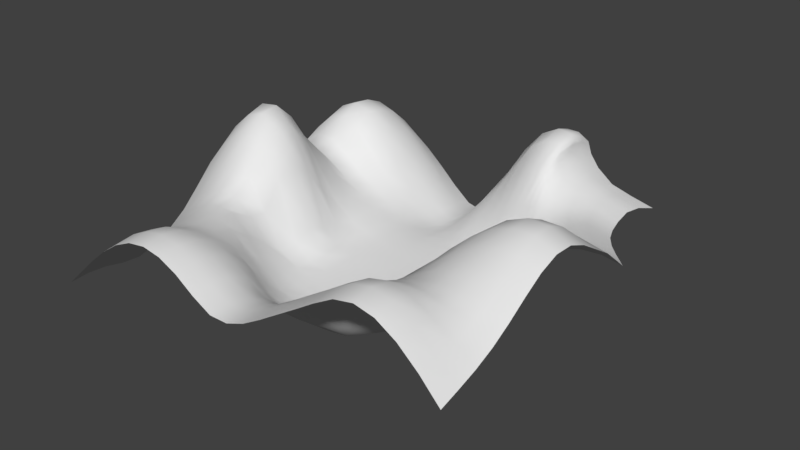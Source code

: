# Source: Mouttans.blend  (saved by Blender 2.79.0; exported with 4.5.12 LTS)
import bpy
from mathutils import Matrix  # noqa: F401  (used for matrix-valued properties, if any)

bpy.ops.wm.read_factory_settings(use_empty=True)
scene = bpy.context.scene
scene.name = 'Scene'

# ---- collections
col_collection_1 = bpy.data.collections.new('Collection 1'); scene.collection.children.link(col_collection_1)

# ---- materials (node trees are filled in below, after node groups)
mat_moutans = bpy.data.materials.new('Moutans')
mat_moutans.alpha_threshold = 0.0
mat_moutans.use_transparent_shadow = False
mat_moutans.roughness = 0.5

# ---- material node trees

# ---- world
world_world = bpy.data.worlds.new('World'); scene.world = world_world
world_world.color = (0.05088, 0.05088, 0.05088)
world_world.use_sun_shadow = False
world_world.sun_shadow_jitter_overblur = 0.0
world_world.cycles.sampling_method = 'MANUAL'

# ---- meshes
me_plane = bpy.data.meshes.new('Plane')
me_plane.from_pydata([(-1.0, -1.0, 0.2143), (1.0, -1.0, 0.4928), (-1.0, 1.0, 0.2792), (0.6954, 0.9672, 0.3586), (-1.0, 0.8182, 0.443), (-1.0, 0.6364, 0.466), (-1.0, 0.4545, 0.4037), (-1.0, 0.2727, 0.407), (-1.0, 0.09091, 0.5589), (-1.0, -0.09091, 0.5589), (-1.0, -0.2727, 0.4069), (-1.0, -0.4545, 0.258), (-1.0, -0.6364, 0.1872), (-1.0, -0.8182, 0.2143), (-0.8182, -1.0, 0.3812), (-0.6364, -1.0, 0.5185), (-0.4545, -1.0, 0.5746), (-0.2727, -1.0, 0.5185), (-0.09091, -1.0, 0.4092), (0.09091, -1.0, 0.4447), (0.2727, -1.0, 0.5551), (0.4545, -1.0, 0.671), (0.6364, -1.0, 0.7427), (0.8182, -1.0, 0.6702), (1.0, -0.8182, 0.5478), (1.0, -0.6364, 0.6373), (1.0, -0.4545, 0.7502), (1.0, -0.2727, 0.7799), (1.0, -0.09091, 0.6893), (0.9995, 0.09085, 0.5595), (0.9227, 0.2644, 0.4553), (0.7877, 0.4316, 0.4155), (0.6942, 0.6034, 0.3872), (0.6629, 0.7818, 0.3968), (0.48, 0.9635, 0.4161), (0.3541, 0.9696, 0.532), (0.3251, 0.986, 0.5825), (0.239, 0.9964, 0.5762), (0.08164, 0.999, 0.441), (-0.09091, 1.0, 0.1997), (-0.2727, 1.0, 0.0213), (-0.4545, 1.0, 0.1165), (-0.6364, 1.0, 0.2792), (-0.8182, 1.0, 0.3542), (-0.8182, -0.8182, 0.3812), (-0.8182, -0.6364, 0.3633), (-0.8182, -0.4545, 0.417), (-0.8182, -0.2727, 0.5592), (-0.8182, -0.09091, 0.7533), (-0.8182, 0.09091, 0.7312), (-0.8182, 0.2727, 0.5197), (-0.8182, 0.4545, 0.46), (-0.8182, 0.6364, 0.6005), (-0.8182, 0.8182, 0.5508), (-0.6364, -0.8182, 0.5185), (-0.6364, -0.6364, 0.4787), (-0.6364, -0.4545, 0.4872), (-0.6364, -0.2727, 0.5567), (-0.6364, -0.09091, 0.7297), (-0.6364, 0.09091, 0.6036), (-0.6364, 0.2727, 0.3868), (-0.6364, 0.4545, 0.3321), (-0.6364, 0.6364, 0.4758), (-0.6364, 0.8182, 0.443), (-0.4545, -0.8182, 0.5746), (-0.4545, -0.6364, 0.4917), (-0.4545, -0.4545, 0.395), (-0.4545, -0.2727, 0.2534), (-0.4545, -0.09091, 0.3004), (-0.4545, 0.09091, 0.2304), (-0.4545, 0.2727, 0.2388), (-0.4545, 0.4545, 0.2158), (-0.4545, 0.6364, 0.2205), (-0.4545, 0.8182, 0.2152), (-0.2727, -0.8182, 0.5185), (-0.2727, -0.6364, 0.4024), (-0.2727, -0.4545, 0.2027), (-0.2727, -0.2727, 0.1778), (-0.2727, -0.09091, 0.1778), (-0.2727, 0.09091, 0.1775), (-0.2727, 0.2727, 0.1713), (-0.2727, 0.4545, 0.1397), (-0.2727, 0.6364, 0.08354), (-0.2727, 0.8182, 0.06603), (-0.09091, -0.8182, 0.4092), (-0.09091, -0.6364, 0.2534), (-0.09091, -0.4545, 0.17), (-0.09091, -0.2727, 0.1616), (-0.09091, -0.09091, 0.159), (-0.09091, 0.09091, 0.1588), (-0.09091, 0.2727, 0.1558), (-0.09091, 0.4545, 0.1432), (-0.09091, 0.6364, 0.1941), (-0.09091, 0.8182, 0.2613), (0.09091, -0.8182, 0.4447), (0.09091, -0.6364, 0.2718), (0.09091, -0.4545, 0.1704), (0.09091, -0.2727, 0.1594), (0.09091, -0.09091, 0.156), (0.09091, 0.09091, 0.1547), (0.09016, 0.2726, 0.1554), (0.07785, 0.4531, 0.1835), (0.08164, 0.6354, 0.3406), (0.08758, 0.8178, 0.5327), (0.2727, -0.8182, 0.5551), (0.2727, -0.6364, 0.4155), (0.2727, -0.4545, 0.2133), (0.2727, -0.2727, 0.1752), (0.2727, -0.09091, 0.1679), (0.2722, 0.09085, 0.1637), (0.2432, 0.2695, 0.1641), (0.211, 0.4479, 0.2195), (0.239, 0.6327, 0.5496), (0.2608, 0.8169, 0.6826), (0.4545, -0.8182, 0.671), (0.4545, -0.6364, 0.5829), (0.4545, -0.4545, 0.5307), (0.4545, -0.2727, 0.3681), (0.4545, -0.09091, 0.2224), (0.4462, 0.09001, 0.1935), (0.3825, 0.265, 0.1871), (0.3186, 0.4399, 0.2755), (0.3251, 0.6224, 0.5657), (0.3543, 0.8074, 0.6545), (0.6364, -0.8182, 0.7427), (0.6364, -0.6364, 0.67), (0.6364, -0.4545, 0.7065), (0.6364, -0.2727, 0.7205), (0.6364, -0.09091, 0.5955), (0.6293, 0.09015, 0.4596), (0.5413, 0.2625, 0.3605), (0.428, 0.4321, 0.3721), (0.3566, 0.6062, 0.5089), (0.347, 0.787, 0.6048), (0.8182, -0.8182, 0.6752), (0.8182, -0.6364, 0.6845), (0.8182, -0.4545, 0.7813), (0.8182, -0.2727, 0.8273), (0.8182, -0.09091, 0.7114), (0.8163, 0.0907, 0.5611), (0.7279, 0.263, 0.4707), (0.5817, 0.429, 0.4403), (0.4797, 0.5999, 0.4346), (0.4424, 0.7777, 0.4802), (-1.0, -0.9091, 0.2212), (0.9091, -1.0, 0.5905), (0.6714, 0.8737, 0.3868), (-0.9091, 1.0, 0.3343), (-1.0, 0.9091, 0.375), (-1.0, 0.7273, 0.4678), (-1.0, 0.5455, 0.4485), (-1.0, 0.3636, 0.3677), (-1.0, 0.1818, 0.4978), (-1.0, -2.235e-08, 0.5805), (-1.0, -0.1818, 0.4978), (-1.0, -0.3636, 0.3203), (-1.0, -0.5455, 0.213), (-1.0, -0.7273, 0.1944), (-0.9091, -1.0, 0.2982), (-0.7273, -1.0, 0.4568), (-0.5455, -1.0, 0.5598), (-0.3636, -1.0, 0.5598), (-0.1818, -1.0, 0.4568), (2.235e-08, -1.0, 0.4097), (0.1818, -1.0, 0.4975), (0.3636, -1.0, 0.6123), (0.5455, -1.0, 0.7236), (0.7273, -1.0, 0.7236), (1.0, -0.9091, 0.519), (1.0, -0.7273, 0.5861), (1.0, -0.5455, 0.6965), (1.0, -0.3636, 0.782), (1.0, -0.1818, 0.7437), (1.0, 2.235e-08, 0.6344), (0.9756, 0.1792, 0.4949), (0.8549, 0.348, 0.4322), (0.7325, 0.5166, 0.3997), (0.6713, 0.6918, 0.3877), (0.5805, 0.9646, 0.3868), (0.4001, 0.9647, 0.4765), (0.337, 0.9775, 0.5656), (0.295, 0.9926, 0.5889), (0.1643, 0.9981, 0.5286), (-0.003009, 0.9997, 0.3237), (-0.1818, 1.0, 0.09139), (-0.3636, 1.0, 0.04412), (-0.5455, 1.0, 0.2011), (-0.7273, 1.0, 0.3343), (-0.8182, 0.9091, 0.4678), (-0.8182, -0.9091, 0.3914), (-0.8182, -0.7273, 0.3578), (-0.8182, -0.5455, 0.3867), (-0.8182, -0.3636, 0.4663), (-0.8182, -0.1818, 0.6739), (-0.8182, 2.235e-08, 0.781), (-0.8182, 0.1818, 0.6249), (-0.8182, 0.3636, 0.4237), (-0.8182, 0.5455, 0.5582), (-0.8182, 0.7273, 0.589), (-0.6364, 0.9091, 0.375), (-0.6364, -0.9091, 0.5319), (-0.6364, -0.7273, 0.4865), (-0.6364, -0.5455, 0.4827), (-0.6364, -0.3636, 0.5004), (-0.6364, -0.1818, 0.6657), (-0.6364, 2.235e-08, 0.7118), (-0.6364, 0.1818, 0.4519), (-0.6364, 0.3636, 0.3214), (-0.6364, 0.5455, 0.4146), (-0.6364, 0.7273, 0.4737), (-0.4545, 0.9091, 0.1741), (-0.4545, -0.9091, 0.5903), (-0.4545, -0.7273, 0.5319), (-0.4545, -0.5455, 0.4631), (-0.4545, -0.3636, 0.3223), (-0.4545, -0.1818, 0.2542), (-0.4545, 2.235e-08, 0.2582), (-0.4545, 0.1818, 0.2305), (-0.4545, 0.3636, 0.222), (-0.4545, 0.5455, 0.2184), (-0.4545, 0.7273, 0.2244), (-0.2727, 0.9091, 0.0478), (-0.2727, -0.9091, 0.5319), (-0.2727, -0.7273, 0.4806), (-0.2727, -0.5455, 0.2735), (-0.2727, -0.3636, 0.1809), (-0.2727, -0.1818, 0.1774), (-0.2727, 2.235e-08, 0.1786), (-0.2727, 0.1818, 0.1742), (-0.2727, 0.3636, 0.1606), (-0.2727, 0.5455, 0.107), (-0.2727, 0.7273, 0.07707), (-0.09091, 0.9091, 0.2471), (-0.09091, -0.9091, 0.4195), (-0.09091, -0.7273, 0.362), (-0.09091, -0.5455, 0.1863), (-0.09091, -0.3636, 0.1648), (-0.09091, -0.1818, 0.1597), (-0.09091, 2.235e-08, 0.1593), (-0.09091, 0.1818, 0.1575), (-0.09091, 0.3636, 0.1482), (-0.09091, 0.5455, 0.1538), (-0.09091, 0.7273, 0.2378), (0.08605, 0.9086, 0.5138), (0.09091, -0.9091, 0.4567), (0.09091, -0.7273, 0.3962), (0.09091, -0.5455, 0.1886), (0.09091, -0.3636, 0.1644), (0.09091, -0.1818, 0.1565), (0.09091, 2.235e-08, 0.1555), (0.09091, 0.1818, 0.1541), (0.08416, 0.3629, 0.1585), (0.07721, 0.544, 0.2429), (0.08605, 0.7267, 0.4645), (0.2551, 0.9072, 0.6524), (0.2727, -0.9091, 0.5709), (0.2727, -0.7273, 0.5093), (0.2727, -0.5455, 0.2924), (0.2727, -0.3636, 0.1812), (0.2727, -0.1818, 0.1711), (0.2727, 2.235e-08, 0.166), (0.2621, 0.1807, 0.1619), (0.2225, 0.3582, 0.1749), (0.2195, 0.5397, 0.3657), (0.2551, 0.7254, 0.6524), (0.3457, 0.8973, 0.6362), (0.4545, -0.9091, 0.6886), (0.4545, -0.7273, 0.6231), (0.4545, -0.5455, 0.5644), (0.4545, -0.3636, 0.4643), (0.4545, -0.1818, 0.2723), (0.4545, 2.235e-08, 0.2036), (0.4195, 0.178, 0.1863), (0.3467, 0.352, 0.2101), (0.3086, 0.5297, 0.4151), (0.3457, 0.7155, 0.6362), (0.3477, 0.878, 0.5868), (0.6364, -0.9091, 0.763), (0.6364, -0.7273, 0.6952), (0.6364, -0.5455, 0.6783), (0.6364, -0.3636, 0.7288), (0.6364, -0.1818, 0.6718), (0.6364, 2.235e-08, 0.5189), (0.5957, 0.1774, 0.4065), (0.4809, 0.3469, 0.328), (0.385, 0.5183, 0.4268), (0.3477, 0.6961, 0.5864), (0.4524, 0.8697, 0.4627), (0.8182, -0.9091, 0.6874), (0.8182, -0.7273, 0.6678), (0.8182, -0.5455, 0.7272), (0.8182, -0.3636, 0.8223), (0.8182, -0.1818, 0.7863), (0.8182, 2.235e-08, 0.6345), (0.7866, 0.1784, 0.5033), (0.6543, 0.346, 0.4544), (0.5222, 0.5135, 0.4286), (0.4524, 0.6878, 0.4618), (-0.9091, -0.8182, 0.2982), (-0.9091, -0.6364, 0.2784), (-0.9091, -0.4545, 0.3472), (-0.9091, -0.2727, 0.4979), (-0.9091, -0.09091, 0.6739), (-0.9091, 0.09091, 0.6737), (-0.9091, 0.2727, 0.4958), (-0.9091, 0.4545, 0.4618), (-0.9091, 0.6364, 0.561), (-0.9091, 0.8182, 0.5214), (-0.7273, -0.8182, 0.4568), (-0.7273, -0.6364, 0.4322), (-0.7273, -0.4545, 0.4638), (-0.7273, -0.2727, 0.5822), (-0.7273, -0.09091, 0.781), (-0.7273, 0.09091, 0.7118), (-0.7273, 0.2727, 0.4769), (-0.7273, 0.4545, 0.4052), (-0.7273, 0.6364, 0.575), (-0.7273, 0.8182, 0.5214), (-0.5455, -0.8182, 0.5598), (-0.5455, -0.6364, 0.4987), (-0.5455, -0.4545, 0.4781), (-0.5455, -0.2727, 0.414), (-0.5455, -0.09091, 0.5675), (-0.5455, 0.09091, 0.3942), (-0.5455, 0.2727, 0.292), (-0.5455, 0.4545, 0.2774), (-0.5455, 0.6364, 0.3366), (-0.5455, 0.8182, 0.3342), (-0.3636, -0.8182, 0.5598), (-0.3636, -0.6364, 0.459), (-0.3636, -0.4545, 0.2699), (-0.3636, -0.2727, 0.2026), (-0.3636, -0.09091, 0.189), (-0.3636, 0.09091, 0.1889), (-0.3636, 0.2727, 0.193), (-0.3636, 0.4545, 0.1671), (-0.3636, 0.6364, 0.1301), (-0.3636, 0.8182, 0.1069), (-0.1818, -0.8182, 0.4568), (-0.1818, -0.6364, 0.3099), (-0.1818, -0.4545, 0.1817), (-0.1818, -0.2727, 0.1692), (-0.1818, -0.09091, 0.1675), (-0.1818, 0.09091, 0.167), (-0.1818, 0.2727, 0.1614), (-0.1818, 0.4545, 0.1335), (-0.1818, 0.6364, 0.1146), (-0.1818, 0.8182, 0.1337), (1.49e-08, -0.8182, 0.4097), (7.451e-09, -0.6364, 0.2544), (7.451e-09, -0.4545, 0.1689), (7.451e-09, -0.2727, 0.1575), (0.0, -0.09091, 0.1544), (-7.451e-09, 0.09091, 0.1543), (-7.451e-09, 0.2727, 0.1541), (-0.001379, 0.4544, 0.1609), (-0.003009, 0.636, 0.2632), (-0.001652, 0.818, 0.3898), (0.1818, -0.8182, 0.4975), (0.1818, -0.6364, 0.3111), (0.1818, -0.4545, 0.177), (0.1818, -0.2727, 0.1656), (0.1818, -0.09091, 0.1608), (0.1818, 0.09091, 0.1582), (0.1709, 0.2715, 0.1587), (0.1485, 0.451, 0.2052), (0.1643, 0.6345, 0.4599), (0.1769, 0.8177, 0.6375), (0.3636, -0.8182, 0.6123), (0.3636, -0.6364, 0.5138), (0.3636, -0.4545, 0.341), (0.3636, -0.2727, 0.1931), (0.3636, -0.09091, 0.1766), (0.3591, 0.09042, 0.1708), (0.3123, 0.2672, 0.1718), (0.2666, 0.4441, 0.239), (0.295, 0.629, 0.5715), (0.325, 0.814, 0.6772), (0.5455, -0.8182, 0.7236), (0.5455, -0.6364, 0.6373), (0.5455, -0.4545, 0.6417), (0.5455, -0.2727, 0.6209), (0.5455, -0.09091, 0.4317), (0.5363, 0.08992, 0.3017), (0.4576, 0.2633, 0.2398), (0.3708, 0.4357, 0.3258), (0.337, 0.6139, 0.5432), (0.3525, 0.7974, 0.6334), (0.7273, -0.8182, 0.7236), (0.7273, -0.6364, 0.6844), (0.7273, -0.4545, 0.7537), (0.7273, -0.2727, 0.7897), (0.7273, -0.09091, 0.6687), (0.7232, 0.09047, 0.5223), (0.6325, 0.2625, 0.4457), (0.4964, 0.4296, 0.4058), (0.4028, 0.6014, 0.468), (0.3719, 0.7799, 0.552), (0.9091, -0.8182, 0.6153), (0.9091, -0.6364, 0.6708), (0.9091, -0.4545, 0.7832), (0.9091, -0.2727, 0.8259), (0.9091, -0.09091, 0.7182), (0.9082, 0.09082, 0.5743), (0.8249, 0.2637, 0.4739), (0.6801, 0.4298, 0.4417), (0.5791, 0.6008, 0.4181), (0.545, 0.7789, 0.4286), (0.5542, 0.689, 0.419), (0.6206, 0.5143, 0.4288), (0.7523, 0.3467, 0.4546), (0.8818, 0.1789, 0.5108), (0.9091, 2.235e-08, 0.6506), (0.9091, -0.1818, 0.7868), (0.9091, -0.3636, 0.8226), (0.9091, -0.5455, 0.7255), (0.9091, -0.7273, 0.6334), (0.9091, -0.9091, 0.6069), (0.3787, 0.6897, 0.5282), (0.4431, 0.5148, 0.4255), (0.5621, 0.3458, 0.4188), (0.6906, 0.1779, 0.4734), (0.7273, 2.235e-08, 0.5892), (0.7273, -0.1818, 0.7456), (0.7273, -0.3636, 0.7886), (0.7273, -0.5455, 0.7102), (0.7273, -0.7273, 0.6905), (0.7273, -0.9091, 0.7427), (0.3471, 0.7059, 0.6168), (0.343, 0.5236, 0.4239), (0.4109, 0.3491, 0.2561), (0.5046, 0.1774, 0.2645), (0.5455, 2.235e-08, 0.3492), (0.5455, -0.1818, 0.5467), (0.5455, -0.3636, 0.6472), (0.5455, -0.5455, 0.6307), (0.5455, -0.7273, 0.6734), (0.5455, -0.9091, 0.7427), (0.3166, 0.7222, 0.6533), (0.2718, 0.5355, 0.4013), (0.2848, 0.3551, 0.1859), (0.3399, 0.1793, 0.1688), (0.3636, 2.235e-08, 0.1734), (0.3636, -0.1818, 0.1839), (0.3636, -0.3636, 0.2352), (0.3636, -0.5455, 0.4506), (0.3636, -0.7273, 0.5639), (0.3636, -0.9091, 0.6293), (0.1738, 0.7264, 0.5979), (0.1526, 0.5423, 0.3067), (0.1569, 0.3609, 0.1662), (0.1804, 0.1817, 0.1566), (0.1818, 2.235e-08, 0.1598), (0.1818, -0.1818, 0.1624), (0.1818, -0.3636, 0.1703), (0.1818, -0.5455, 0.2041), (0.1818, -0.7273, 0.4525), (0.1818, -0.9091, 0.5115), (-0.002082, 0.727, 0.3346), (-0.003093, 0.5451, 0.2052), (-7.451e-09, 0.3636, 0.152), (-7.451e-09, 0.1818, 0.154), (-3.725e-09, 2.235e-08, 0.1544), (3.725e-09, -0.1818, 0.155), (7.451e-09, -0.3636, 0.1626), (7.451e-09, -0.5455, 0.1853), (1.118e-08, -0.7273, 0.3644), (1.863e-08, -0.9091, 0.4202), (-0.1818, 0.7273, 0.1269), (-0.1818, 0.5455, 0.1176), (-0.1818, 0.3636, 0.1519), (-0.1818, 0.1818, 0.1647), (-0.1818, 2.235e-08, 0.1678), (-0.1818, -0.1818, 0.1679), (-0.1818, -0.3636, 0.1713), (-0.1818, -0.5455, 0.2116), (-0.1818, -0.7273, 0.4209), (-0.1818, -0.9091, 0.4686), (-0.3636, 0.7273, 0.1229), (-0.3636, 0.5455, 0.15), (-0.3636, 0.3636, 0.1829), (-0.3636, 0.1818, 0.197), (-0.3636, 2.235e-08, 0.1904), (-0.3636, -0.1818, 0.1867), (-0.3636, -0.3636, 0.2211), (-0.3636, -0.5455, 0.3678), (-0.3636, -0.7273, 0.5185), (-0.3636, -0.9091, 0.5746), (-0.5455, 0.7273, 0.3436), (-0.5455, 0.5455, 0.3143), (-0.5455, 0.3636, 0.2675), (-0.5455, 0.1818, 0.3058), (-0.5455, 2.235e-08, 0.5248), (-0.5455, -0.1818, 0.5326), (-0.5455, -0.3636, 0.4312), (-0.5455, -0.5455, 0.4921), (-0.5455, -0.7273, 0.5204), (-0.5455, -0.9091, 0.5746), (-0.7273, 0.7273, 0.5586), (-0.7273, 0.5455, 0.5137), (-0.7273, 0.3636, 0.3831), (-0.7273, 0.1818, 0.5721), (-0.7273, 2.235e-08, 0.7946), (-0.7273, -0.1818, 0.6993), (-0.7273, -0.3636, 0.4994), (-0.7273, -0.5455, 0.4466), (-0.7273, -0.7273, 0.4307), (-0.7273, -0.9091, 0.4686), (-0.9091, 0.7273, 0.5528), (-0.9091, 0.5455, 0.5303), (-0.9091, 0.3636, 0.4205), (-0.9091, 0.1818, 0.6001), (-0.9091, 0.0, 0.6993), (-0.9091, -0.1818, 0.6027), (-0.9091, -0.3636, 0.4055), (-0.9091, -0.5455, 0.3065), (-0.9091, -0.7273, 0.2755), (-0.9091, -0.9091, 0.3067), (0.3787, 0.8715, 0.5325), (0.3471, 0.8877, 0.6168), (0.3166, 0.904, 0.6533), (0.1738, 0.9082, 0.6074), (-0.002082, 0.9089, 0.3856), (-0.1818, 0.9091, 0.1223), (-0.3636, 0.9091, 0.07967), (-0.5455, 0.9091, 0.2792), (-0.7273, 0.9091, 0.443), (-0.9091, 0.9091, 0.443), (0.5543, 0.8708, 0.4176)], [], [(528, 146, 3, 178), (527, 188, 43, 147), (526, 199, 42, 187), (525, 210, 41, 186), (524, 221, 40, 185), (523, 232, 39, 184), (522, 243, 38, 183), (521, 254, 37, 182), (520, 265, 36, 181), (519, 276, 35, 180), (518, 287, 34, 179), (517, 189, 44, 298), (516, 190, 45, 299), (515, 191, 46, 300), (514, 192, 47, 301), (513, 193, 48, 302), (512, 194, 49, 303), (511, 195, 50, 304), (510, 196, 51, 305), (509, 197, 52, 306), (508, 198, 53, 307), (507, 200, 54, 308), (506, 201, 55, 309), (505, 202, 56, 310), (504, 203, 57, 311), (503, 204, 58, 312), (502, 205, 59, 313), (501, 206, 60, 314), (500, 207, 61, 315), (499, 208, 62, 316), (498, 209, 63, 317), (497, 211, 64, 318), (496, 212, 65, 319), (495, 213, 66, 320), (494, 214, 67, 321), (493, 215, 68, 322), (492, 216, 69, 323), (491, 217, 70, 324), (490, 218, 71, 325), (489, 219, 72, 326), (488, 220, 73, 327), (487, 222, 74, 328), (486, 223, 75, 329), (485, 224, 76, 330), (484, 225, 77, 331), (483, 226, 78, 332), (482, 227, 79, 333), (481, 228, 80, 334), (480, 229, 81, 335), (479, 230, 82, 336), (478, 231, 83, 337), (477, 233, 84, 338), (476, 234, 85, 339), (475, 235, 86, 340), (474, 236, 87, 341), (473, 237, 88, 342), (472, 238, 89, 343), (471, 239, 90, 344), (470, 240, 91, 345), (469, 241, 92, 346), (468, 242, 93, 347), (467, 244, 94, 348), (466, 245, 95, 349), (465, 246, 96, 350), (464, 247, 97, 351), (463, 248, 98, 352), (462, 249, 99, 353), (461, 250, 100, 354), (460, 251, 101, 355), (459, 252, 102, 356), (458, 253, 103, 357), (457, 255, 104, 358), (456, 256, 105, 359), (455, 257, 106, 360), (454, 258, 107, 361), (453, 259, 108, 362), (452, 260, 109, 363), (451, 261, 110, 364), (450, 262, 111, 365), (449, 263, 112, 366), (448, 264, 113, 367), (447, 266, 114, 368), (446, 267, 115, 369), (445, 268, 116, 370), (444, 269, 117, 371), (443, 270, 118, 372), (442, 271, 119, 373), (441, 272, 120, 374), (440, 273, 121, 375), (439, 274, 122, 376), (438, 275, 123, 377), (437, 277, 124, 378), (436, 278, 125, 379), (435, 279, 126, 380), (434, 280, 127, 381), (433, 281, 128, 382), (432, 282, 129, 383), (431, 283, 130, 384), (430, 284, 131, 385), (429, 285, 132, 386), (428, 286, 133, 387), (427, 288, 134, 388), (426, 289, 135, 389), (425, 290, 136, 390), (424, 291, 137, 391), (423, 292, 138, 392), (422, 293, 139, 393), (421, 294, 140, 394), (420, 295, 141, 395), (419, 296, 142, 396), (418, 297, 143, 397), (417, 168, 24, 398), (416, 169, 25, 399), (415, 170, 26, 400), (414, 171, 27, 401), (413, 172, 28, 402), (412, 173, 29, 403), (411, 174, 30, 404), (410, 175, 31, 405), (409, 176, 32, 406), (408, 177, 33, 407), (297, 408, 407, 143), (142, 406, 408, 297), (406, 32, 177, 408), (296, 409, 406, 142), (141, 405, 409, 296), (405, 31, 176, 409), (295, 410, 405, 141), (140, 404, 410, 295), (404, 30, 175, 410), (294, 411, 404, 140), (139, 403, 411, 294), (403, 29, 174, 411), (293, 412, 403, 139), (138, 402, 412, 293), (402, 28, 173, 412), (292, 413, 402, 138), (137, 401, 413, 292), (401, 27, 172, 413), (291, 414, 401, 137), (136, 400, 414, 291), (400, 26, 171, 414), (290, 415, 400, 136), (135, 399, 415, 290), (399, 25, 170, 415), (289, 416, 399, 135), (134, 398, 416, 289), (398, 24, 169, 416), (288, 417, 398, 134), (23, 145, 417, 288), (145, 1, 168, 417), (286, 418, 397, 133), (132, 396, 418, 286), (396, 142, 297, 418), (285, 419, 396, 132), (131, 395, 419, 285), (395, 141, 296, 419), (284, 420, 395, 131), (130, 394, 420, 284), (394, 140, 295, 420), (283, 421, 394, 130), (129, 393, 421, 283), (393, 139, 294, 421), (282, 422, 393, 129), (128, 392, 422, 282), (392, 138, 293, 422), (281, 423, 392, 128), (127, 391, 423, 281), (391, 137, 292, 423), (280, 424, 391, 127), (126, 390, 424, 280), (390, 136, 291, 424), (279, 425, 390, 126), (125, 389, 425, 279), (389, 135, 290, 425), (278, 426, 389, 125), (124, 388, 426, 278), (388, 134, 289, 426), (277, 427, 388, 124), (22, 167, 427, 277), (167, 23, 288, 427), (275, 428, 387, 123), (122, 386, 428, 275), (386, 132, 286, 428), (274, 429, 386, 122), (121, 385, 429, 274), (385, 131, 285, 429), (273, 430, 385, 121), (120, 384, 430, 273), (384, 130, 284, 430), (272, 431, 384, 120), (119, 383, 431, 272), (383, 129, 283, 431), (271, 432, 383, 119), (118, 382, 432, 271), (382, 128, 282, 432), (270, 433, 382, 118), (117, 381, 433, 270), (381, 127, 281, 433), (269, 434, 381, 117), (116, 380, 434, 269), (380, 126, 280, 434), (268, 435, 380, 116), (115, 379, 435, 268), (379, 125, 279, 435), (267, 436, 379, 115), (114, 378, 436, 267), (378, 124, 278, 436), (266, 437, 378, 114), (21, 166, 437, 266), (166, 22, 277, 437), (264, 438, 377, 113), (112, 376, 438, 264), (376, 122, 275, 438), (263, 439, 376, 112), (111, 375, 439, 263), (375, 121, 274, 439), (262, 440, 375, 111), (110, 374, 440, 262), (374, 120, 273, 440), (261, 441, 374, 110), (109, 373, 441, 261), (373, 119, 272, 441), (260, 442, 373, 109), (108, 372, 442, 260), (372, 118, 271, 442), (259, 443, 372, 108), (107, 371, 443, 259), (371, 117, 270, 443), (258, 444, 371, 107), (106, 370, 444, 258), (370, 116, 269, 444), (257, 445, 370, 106), (105, 369, 445, 257), (369, 115, 268, 445), (256, 446, 369, 105), (104, 368, 446, 256), (368, 114, 267, 446), (255, 447, 368, 104), (20, 165, 447, 255), (165, 21, 266, 447), (253, 448, 367, 103), (102, 366, 448, 253), (366, 112, 264, 448), (252, 449, 366, 102), (101, 365, 449, 252), (365, 111, 263, 449), (251, 450, 365, 101), (100, 364, 450, 251), (364, 110, 262, 450), (250, 451, 364, 100), (99, 363, 451, 250), (363, 109, 261, 451), (249, 452, 363, 99), (98, 362, 452, 249), (362, 108, 260, 452), (248, 453, 362, 98), (97, 361, 453, 248), (361, 107, 259, 453), (247, 454, 361, 97), (96, 360, 454, 247), (360, 106, 258, 454), (246, 455, 360, 96), (95, 359, 455, 246), (359, 105, 257, 455), (245, 456, 359, 95), (94, 358, 456, 245), (358, 104, 256, 456), (244, 457, 358, 94), (19, 164, 457, 244), (164, 20, 255, 457), (242, 458, 357, 93), (92, 356, 458, 242), (356, 102, 253, 458), (241, 459, 356, 92), (91, 355, 459, 241), (355, 101, 252, 459), (240, 460, 355, 91), (90, 354, 460, 240), (354, 100, 251, 460), (239, 461, 354, 90), (89, 353, 461, 239), (353, 99, 250, 461), (238, 462, 353, 89), (88, 352, 462, 238), (352, 98, 249, 462), (237, 463, 352, 88), (87, 351, 463, 237), (351, 97, 248, 463), (236, 464, 351, 87), (86, 350, 464, 236), (350, 96, 247, 464), (235, 465, 350, 86), (85, 349, 465, 235), (349, 95, 246, 465), (234, 466, 349, 85), (84, 348, 466, 234), (348, 94, 245, 466), (233, 467, 348, 84), (18, 163, 467, 233), (163, 19, 244, 467), (231, 468, 347, 83), (82, 346, 468, 231), (346, 92, 242, 468), (230, 469, 346, 82), (81, 345, 469, 230), (345, 91, 241, 469), (229, 470, 345, 81), (80, 344, 470, 229), (344, 90, 240, 470), (228, 471, 344, 80), (79, 343, 471, 228), (343, 89, 239, 471), (227, 472, 343, 79), (78, 342, 472, 227), (342, 88, 238, 472), (226, 473, 342, 78), (77, 341, 473, 226), (341, 87, 237, 473), (225, 474, 341, 77), (76, 340, 474, 225), (340, 86, 236, 474), (224, 475, 340, 76), (75, 339, 475, 224), (339, 85, 235, 475), (223, 476, 339, 75), (74, 338, 476, 223), (338, 84, 234, 476), (222, 477, 338, 74), (17, 162, 477, 222), (162, 18, 233, 477), (220, 478, 337, 73), (72, 336, 478, 220), (336, 82, 231, 478), (219, 479, 336, 72), (71, 335, 479, 219), (335, 81, 230, 479), (218, 480, 335, 71), (70, 334, 480, 218), (334, 80, 229, 480), (217, 481, 334, 70), (69, 333, 481, 217), (333, 79, 228, 481), (216, 482, 333, 69), (68, 332, 482, 216), (332, 78, 227, 482), (215, 483, 332, 68), (67, 331, 483, 215), (331, 77, 226, 483), (214, 484, 331, 67), (66, 330, 484, 214), (330, 76, 225, 484), (213, 485, 330, 66), (65, 329, 485, 213), (329, 75, 224, 485), (212, 486, 329, 65), (64, 328, 486, 212), (328, 74, 223, 486), (211, 487, 328, 64), (16, 161, 487, 211), (161, 17, 222, 487), (209, 488, 327, 63), (62, 326, 488, 209), (326, 72, 220, 488), (208, 489, 326, 62), (61, 325, 489, 208), (325, 71, 219, 489), (207, 490, 325, 61), (60, 324, 490, 207), (324, 70, 218, 490), (206, 491, 324, 60), (59, 323, 491, 206), (323, 69, 217, 491), (205, 492, 323, 59), (58, 322, 492, 205), (322, 68, 216, 492), (204, 493, 322, 58), (57, 321, 493, 204), (321, 67, 215, 493), (203, 494, 321, 57), (56, 320, 494, 203), (320, 66, 214, 494), (202, 495, 320, 56), (55, 319, 495, 202), (319, 65, 213, 495), (201, 496, 319, 55), (54, 318, 496, 201), (318, 64, 212, 496), (200, 497, 318, 54), (15, 160, 497, 200), (160, 16, 211, 497), (198, 498, 317, 53), (52, 316, 498, 198), (316, 62, 209, 498), (197, 499, 316, 52), (51, 315, 499, 197), (315, 61, 208, 499), (196, 500, 315, 51), (50, 314, 500, 196), (314, 60, 207, 500), (195, 501, 314, 50), (49, 313, 501, 195), (313, 59, 206, 501), (194, 502, 313, 49), (48, 312, 502, 194), (312, 58, 205, 502), (193, 503, 312, 48), (47, 311, 503, 193), (311, 57, 204, 503), (192, 504, 311, 47), (46, 310, 504, 192), (310, 56, 203, 504), (191, 505, 310, 46), (45, 309, 505, 191), (309, 55, 202, 505), (190, 506, 309, 45), (44, 308, 506, 190), (308, 54, 201, 506), (189, 507, 308, 44), (14, 159, 507, 189), (159, 15, 200, 507), (149, 508, 307, 4), (5, 306, 508, 149), (306, 52, 198, 508), (150, 509, 306, 5), (6, 305, 509, 150), (305, 51, 197, 509), (151, 510, 305, 6), (7, 304, 510, 151), (304, 50, 196, 510), (152, 511, 304, 7), (8, 303, 511, 152), (303, 49, 195, 511), (153, 512, 303, 8), (9, 302, 512, 153), (302, 48, 194, 512), (154, 513, 302, 9), (10, 301, 513, 154), (301, 47, 193, 513), (155, 514, 301, 10), (11, 300, 514, 155), (300, 46, 192, 514), (156, 515, 300, 11), (12, 299, 515, 156), (299, 45, 191, 515), (157, 516, 299, 12), (13, 298, 516, 157), (298, 44, 190, 516), (144, 517, 298, 13), (0, 158, 517, 144), (158, 14, 189, 517), (276, 518, 179, 35), (133, 397, 518, 276), (397, 143, 287, 518), (265, 519, 180, 36), (123, 387, 519, 265), (387, 133, 276, 519), (254, 520, 181, 37), (113, 377, 520, 254), (377, 123, 265, 520), (243, 521, 182, 38), (103, 367, 521, 243), (367, 113, 254, 521), (232, 522, 183, 39), (93, 357, 522, 232), (357, 103, 243, 522), (221, 523, 184, 40), (83, 347, 523, 221), (347, 93, 232, 523), (210, 524, 185, 41), (73, 337, 524, 210), (337, 83, 221, 524), (199, 525, 186, 42), (63, 327, 525, 199), (327, 73, 210, 525), (188, 526, 187, 43), (53, 317, 526, 188), (317, 63, 199, 526), (148, 527, 147, 2), (4, 307, 527, 148), (307, 53, 188, 527), (287, 528, 178, 34), (143, 407, 528, 287), (407, 33, 146, 528)])
me_plane.polygons.foreach_set('use_smooth', [True] * 484)
me_plane.materials.append(mat_moutans)
me_plane.use_remesh_preserve_volume = False
me_plane.use_remesh_preserve_attributes = False
me_plane.use_mirror_vertex_groups = False
me_plane.update()

# ---- objects
ob_plane = bpy.data.objects.new('Plane', me_plane)

# ---- transforms, parenting, visibility, modifiers, constraints
ob_plane.location = (0.0, 0.0, 0.0)
ob_plane.scale = (30.7, 30.7, 30.7)
ob_plane.lineart.crease_threshold = 0.0

# ---- collection membership
col_collection_1.objects.link(ob_plane)

# ---- scene / render settings (as saved in the file)
scene.frame_start = 1; scene.frame_end = 250; scene.frame_set(1)
scene.render.engine = 'BLENDER_EEVEE_NEXT'
scene.render.resolution_percentage = 50
scene.render.dither_intensity = 0.0
scene.cycles.use_denoising = False
scene.cycles.samples = 128
scene.cycles.sampling_pattern = 'TABULATED_SOBOL'
scene.cycles.use_adaptive_sampling = False
scene.cycles.use_light_tree = False
scene.cycles.blur_glossy = 0.0
scene.cycles.sample_clamp_indirect = 0.0
scene.view_settings.view_transform = 'Standard'
bpy.context.view_layer.update()

# ---- added for rendering (the .blend has no active camera and no usable light): camera, sun
cam_auto = bpy.data.cameras.new('AutoCamera')
cam_auto.lens = 50.0
cam_auto.sensor_width = 36.0
cam_auto.clip_end = 1466.25
ob_auto_camera = bpy.data.objects.new('AutoCamera', cam_auto)
scene.collection.objects.link(ob_auto_camera)
ob_auto_camera.location = (83.5475, -100.257, 79.8657)
ob_auto_camera.rotation_euler = (1.09748, -7.21219e-08, 0.694738)
scene.camera = ob_auto_camera
light_auto_sun = bpy.data.lights.new('AutoSun', 'SUN')
light_auto_sun.energy = 3.0
light_auto_sun.angle = 0.0523599
ob_auto_sun = bpy.data.objects.new('AutoSun', light_auto_sun)
scene.collection.objects.link(ob_auto_sun)
ob_auto_sun.rotation_euler = (0.872665, 0.174533, 0.523599)
bpy.context.view_layer.update()
